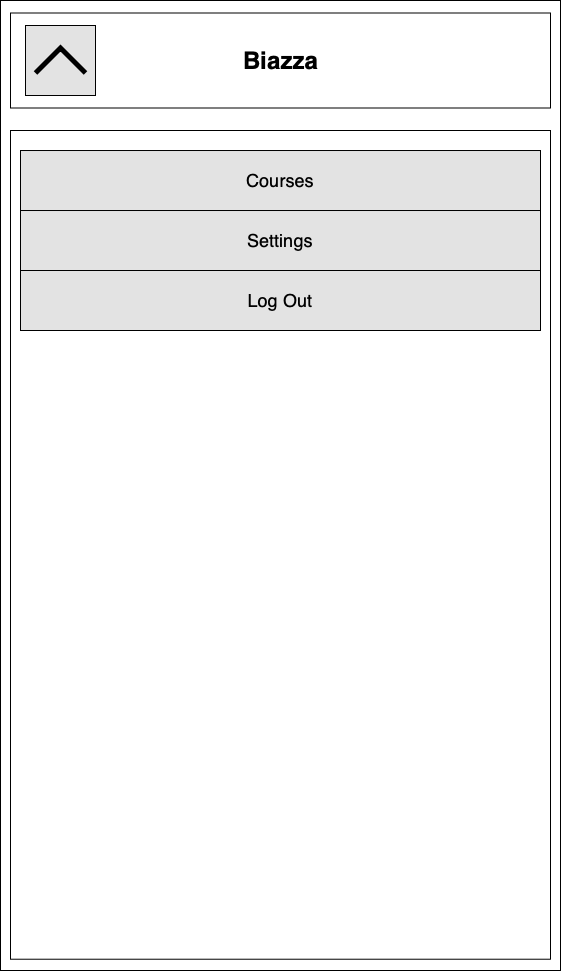

The diagram above was exported from draw.io. Its source (the exported page's mxGraphModel, read from the mxfile embedded in the PNG):
<mxGraphModel dx="1310" dy="898" grid="1" gridSize="10" guides="1" tooltips="1" connect="1" arrows="1" fold="1" page="1" pageScale="1" pageWidth="850" pageHeight="1100" math="0" shadow="0">
  <root>
    <mxCell id="0H7-ANuMktKbFUgGC_IH-0" />
    <mxCell id="0H7-ANuMktKbFUgGC_IH-1" parent="0H7-ANuMktKbFUgGC_IH-0" />
    <mxCell id="MH8MDs1V9yOsHKAuIx9K-0" value="" style="rounded=0;whiteSpace=wrap;html=1;" vertex="1" parent="0H7-ANuMktKbFUgGC_IH-1">
      <mxGeometry x="145" y="30" width="560" height="970" as="geometry" />
    </mxCell>
    <mxCell id="MH8MDs1V9yOsHKAuIx9K-1" value="" style="rounded=0;whiteSpace=wrap;html=1;" vertex="1" parent="0H7-ANuMktKbFUgGC_IH-1">
      <mxGeometry x="155" y="160" width="540" height="828.72" as="geometry" />
    </mxCell>
    <mxCell id="knLmQTkSagiu75UIcnjH-1" value="" style="rounded=0;whiteSpace=wrap;html=1;" parent="0H7-ANuMktKbFUgGC_IH-1" vertex="1">
      <mxGeometry x="155" y="42.5" width="540" height="95" as="geometry" />
    </mxCell>
    <mxCell id="knLmQTkSagiu75UIcnjH-2" value="Biazza" style="text;strokeColor=none;fillColor=none;html=1;fontSize=24;fontStyle=1;verticalAlign=middle;align=center;" parent="0H7-ANuMktKbFUgGC_IH-1" vertex="1">
      <mxGeometry x="375" y="70" width="100" height="40" as="geometry" />
    </mxCell>
    <mxCell id="knLmQTkSagiu75UIcnjH-3" value="" style="whiteSpace=wrap;html=1;aspect=fixed;rotation=-180;fillColor=#E3E3E3;" parent="0H7-ANuMktKbFUgGC_IH-1" vertex="1">
      <mxGeometry x="170" y="55" width="70" height="70" as="geometry" />
    </mxCell>
    <mxCell id="knLmQTkSagiu75UIcnjH-4" value="" style="html=1;verticalLabelPosition=bottom;labelBackgroundColor=#ffffff;verticalAlign=top;shadow=0;dashed=0;strokeWidth=5;shape=mxgraph.ios7.misc.left;strokeColor=#000000;rotation=90;" parent="0H7-ANuMktKbFUgGC_IH-1" vertex="1">
      <mxGeometry x="192.5" y="65" width="25" height="50" as="geometry" />
    </mxCell>
    <mxCell id="knLmQTkSagiu75UIcnjH-9" value="&lt;span style=&quot;font-size: 18px&quot;&gt;Settings&lt;/span&gt;" style="rounded=0;whiteSpace=wrap;html=1;fillColor=#E3E3E3;" parent="0H7-ANuMktKbFUgGC_IH-1" vertex="1">
      <mxGeometry x="165" y="240" width="520" height="60" as="geometry" />
    </mxCell>
    <mxCell id="knLmQTkSagiu75UIcnjH-10" value="" style="shape=mxgraph.bpmn.service_task;html=1;outlineConnect=0;strokeColor=#000000;strokeWidth=1;fillColor=#E3E3E3;" parent="0H7-ANuMktKbFUgGC_IH-1" vertex="1">
      <mxGeometry x="470" y="190.63" width="38.75" height="38.75" as="geometry" />
    </mxCell>
    <mxCell id="knLmQTkSagiu75UIcnjH-13" value="&lt;span style=&quot;font-size: 18px&quot;&gt;Log Out&lt;/span&gt;" style="rounded=0;whiteSpace=wrap;html=1;fillColor=#E3E3E3;" parent="0H7-ANuMktKbFUgGC_IH-1" vertex="1">
      <mxGeometry x="165" y="300" width="520" height="60" as="geometry" />
    </mxCell>
    <mxCell id="HMfFrXcqB6_LQjcymIbQ-0" value="&lt;span style=&quot;font-size: 18px&quot;&gt;Courses&lt;br&gt;&lt;/span&gt;" style="rounded=0;whiteSpace=wrap;html=1;fillColor=#E3E3E3;" vertex="1" parent="0H7-ANuMktKbFUgGC_IH-1">
      <mxGeometry x="165" y="180.01" width="520" height="60" as="geometry" />
    </mxCell>
  </root>
</mxGraphModel>